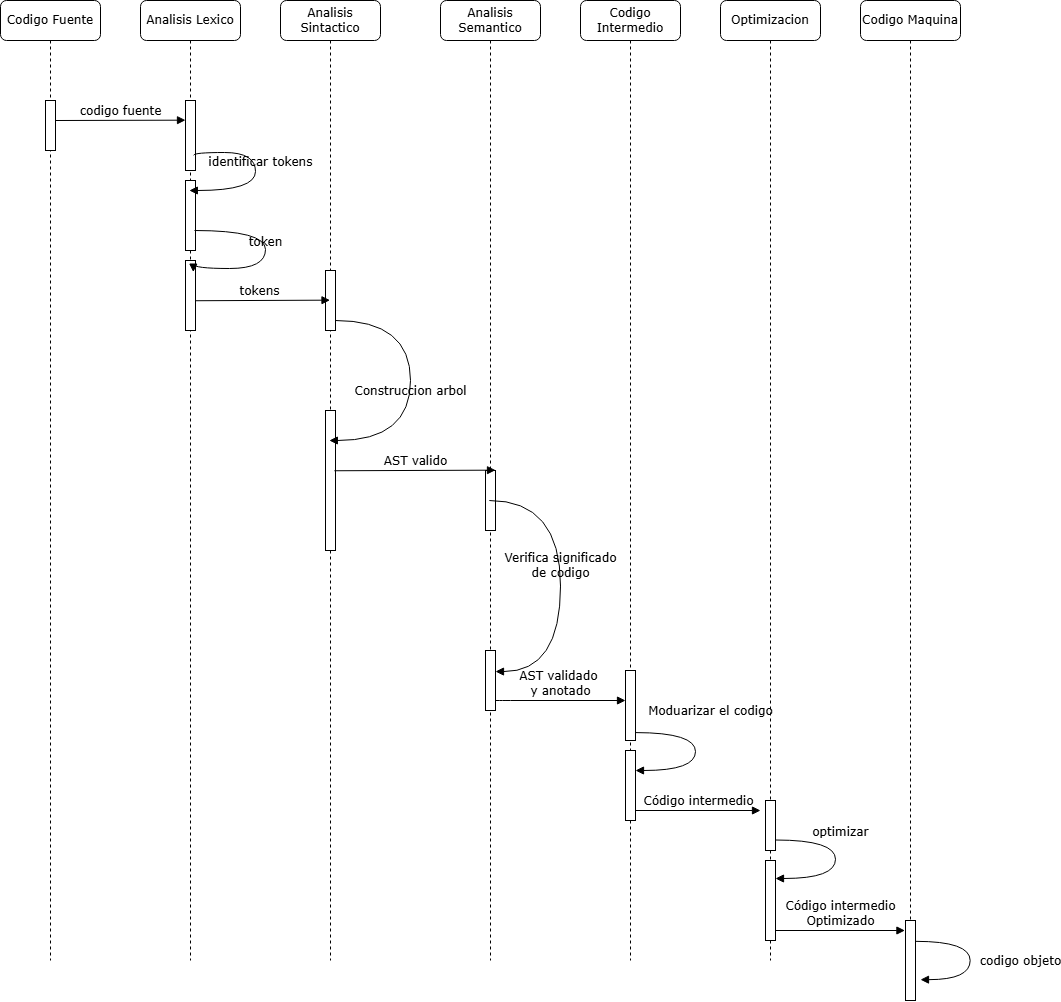

The diagram above was exported from draw.io. Its source (the exported page's mxGraphModel, read from the mxfile embedded in the PNG):
<mxGraphModel dx="1737" dy="937" grid="1" gridSize="10" guides="1" tooltips="1" connect="1" arrows="1" fold="1" page="1" pageScale="1" pageWidth="1100" pageHeight="850" background="none" math="0" shadow="0">
  <root>
    <mxCell id="0" />
    <mxCell id="1" parent="0" />
    <mxCell id="7baba1c4bc27f4b0-2" value="Analisis Sintactico" style="shape=umlLifeline;perimeter=lifelinePerimeter;whiteSpace=wrap;html=1;container=1;collapsible=0;recursiveResize=0;outlineConnect=0;rounded=1;shadow=0;comic=0;labelBackgroundColor=none;strokeWidth=1;fontFamily=Verdana;fontSize=12;align=center;" parent="1" vertex="1">
      <mxGeometry x="280" y="80" width="100" height="960" as="geometry" />
    </mxCell>
    <mxCell id="bapJ1pd1xHncRTVvt-k3-10" value="" style="html=1;points=[];perimeter=orthogonalPerimeter;rounded=0;shadow=0;comic=0;labelBackgroundColor=none;strokeWidth=1;fontFamily=Verdana;fontSize=12;align=center;" vertex="1" parent="7baba1c4bc27f4b0-2">
      <mxGeometry x="45" y="410" width="10" height="140" as="geometry" />
    </mxCell>
    <mxCell id="7baba1c4bc27f4b0-10" value="" style="html=1;points=[];perimeter=orthogonalPerimeter;rounded=0;shadow=0;comic=0;labelBackgroundColor=none;strokeWidth=1;fontFamily=Verdana;fontSize=12;align=center;" parent="7baba1c4bc27f4b0-2" vertex="1">
      <mxGeometry x="45" y="270" width="10" height="60" as="geometry" />
    </mxCell>
    <mxCell id="FtUk4EDuYtbRP0d7dHFH-4" value="Construccion arbol" style="html=1;verticalAlign=bottom;endArrow=block;labelBackgroundColor=none;fontFamily=Verdana;fontSize=12;elbow=vertical;edgeStyle=orthogonalEdgeStyle;curved=1;" edge="1" parent="7baba1c4bc27f4b0-2" source="7baba1c4bc27f4b0-10" target="7baba1c4bc27f4b0-2">
      <mxGeometry x="0.125" relative="1" as="geometry">
        <mxPoint x="70" y="346" as="sourcePoint" />
        <mxPoint x="55.003529411764646" y="436.0588235294117" as="targetPoint" />
        <Array as="points">
          <mxPoint x="130" y="320" />
          <mxPoint x="130" y="440" />
        </Array>
        <mxPoint as="offset" />
      </mxGeometry>
    </mxCell>
    <mxCell id="FRnh_JzgmsQavV0hP0rN-11" value="tokens" style="html=1;verticalAlign=bottom;endArrow=block;labelBackgroundColor=none;fontFamily=Verdana;fontSize=12;edgeStyle=elbowEdgeStyle;elbow=vertical;exitX=0.34;exitY=0.909;exitDx=0;exitDy=0;exitPerimeter=0;" edge="1" parent="7baba1c4bc27f4b0-2" target="7baba1c4bc27f4b0-2">
      <mxGeometry relative="1" as="geometry">
        <mxPoint x="-89.99999999999991" y="300.26" as="sourcePoint" />
        <mxPoint x="20" y="300" as="targetPoint" />
        <Array as="points" />
      </mxGeometry>
    </mxCell>
    <mxCell id="7baba1c4bc27f4b0-3" value="Analisis Semantico" style="shape=umlLifeline;perimeter=lifelinePerimeter;whiteSpace=wrap;html=1;container=1;collapsible=0;recursiveResize=0;outlineConnect=0;rounded=1;shadow=0;comic=0;labelBackgroundColor=none;strokeWidth=1;fontFamily=Verdana;fontSize=12;align=center;" parent="1" vertex="1">
      <mxGeometry x="440" y="80" width="100" height="960" as="geometry" />
    </mxCell>
    <mxCell id="FtUk4EDuYtbRP0d7dHFH-8" value="" style="html=1;points=[];perimeter=orthogonalPerimeter;rounded=0;shadow=0;comic=0;labelBackgroundColor=none;strokeWidth=1;fontFamily=Verdana;fontSize=12;align=center;" vertex="1" parent="7baba1c4bc27f4b0-3">
      <mxGeometry x="45" y="470" width="10" height="60" as="geometry" />
    </mxCell>
    <mxCell id="FtUk4EDuYtbRP0d7dHFH-12" value="" style="html=1;points=[];perimeter=orthogonalPerimeter;rounded=0;shadow=0;comic=0;labelBackgroundColor=none;strokeWidth=1;fontFamily=Verdana;fontSize=12;align=center;" vertex="1" parent="7baba1c4bc27f4b0-3">
      <mxGeometry x="45" y="650" width="10" height="60" as="geometry" />
    </mxCell>
    <mxCell id="7baba1c4bc27f4b0-4" value="Codigo Intermedio" style="shape=umlLifeline;perimeter=lifelinePerimeter;whiteSpace=wrap;html=1;container=1;collapsible=0;recursiveResize=0;outlineConnect=0;rounded=1;shadow=0;comic=0;labelBackgroundColor=none;strokeWidth=1;fontFamily=Verdana;fontSize=12;align=center;" parent="1" vertex="1">
      <mxGeometry x="580" y="80" width="100" height="960" as="geometry" />
    </mxCell>
    <mxCell id="7baba1c4bc27f4b0-22" value="" style="html=1;points=[];perimeter=orthogonalPerimeter;rounded=0;shadow=0;comic=0;labelBackgroundColor=none;strokeWidth=1;fontFamily=Verdana;fontSize=12;align=center;" parent="7baba1c4bc27f4b0-4" vertex="1">
      <mxGeometry x="45" y="670" width="10" height="70" as="geometry" />
    </mxCell>
    <mxCell id="7baba1c4bc27f4b0-17" value="AST validado&amp;nbsp;&lt;div&gt;y anotado&lt;/div&gt;" style="html=1;verticalAlign=bottom;endArrow=block;labelBackgroundColor=none;fontFamily=Verdana;fontSize=12;edgeStyle=elbowEdgeStyle;elbow=vertical;" parent="7baba1c4bc27f4b0-4" edge="1">
      <mxGeometry relative="1" as="geometry">
        <mxPoint x="-85" y="700" as="sourcePoint" />
        <Array as="points">
          <mxPoint x="-80" y="700" />
        </Array>
        <mxPoint x="45" y="700" as="targetPoint" />
      </mxGeometry>
    </mxCell>
    <mxCell id="FtUk4EDuYtbRP0d7dHFH-7" value="Verifica significado&lt;br&gt;de codigo" style="html=1;verticalAlign=bottom;endArrow=block;labelBackgroundColor=none;fontFamily=Verdana;fontSize=12;elbow=vertical;edgeStyle=orthogonalEdgeStyle;curved=1;" edge="1" parent="7baba1c4bc27f4b0-4" source="7baba1c4bc27f4b0-3">
      <mxGeometry relative="1" as="geometry">
        <mxPoint x="-84.0035294117647" y="580" as="sourcePoint" />
        <mxPoint x="-85" y="671.0588235294117" as="targetPoint" />
        <Array as="points">
          <mxPoint x="-20" y="500" />
          <mxPoint x="-20" y="671" />
        </Array>
      </mxGeometry>
    </mxCell>
    <mxCell id="bapJ1pd1xHncRTVvt-k3-14" value="" style="html=1;points=[];perimeter=orthogonalPerimeter;rounded=0;shadow=0;comic=0;labelBackgroundColor=none;strokeWidth=1;fontFamily=Verdana;fontSize=12;align=center;" vertex="1" parent="7baba1c4bc27f4b0-4">
      <mxGeometry x="45" y="750" width="10" height="70" as="geometry" />
    </mxCell>
    <mxCell id="7baba1c4bc27f4b0-39" value="Moduarizar el codigo" style="html=1;verticalAlign=bottom;endArrow=block;labelBackgroundColor=none;fontFamily=Verdana;fontSize=12;elbow=vertical;edgeStyle=orthogonalEdgeStyle;curved=1;exitX=1.015;exitY=0.887;exitPerimeter=0;exitDx=0;exitDy=0;" parent="7baba1c4bc27f4b0-4" edge="1" source="7baba1c4bc27f4b0-22">
      <mxGeometry x="-0.2334" y="19" relative="1" as="geometry">
        <mxPoint x="60.003333333333444" y="732" as="sourcePoint" />
        <mxPoint x="55" y="770" as="targetPoint" />
        <Array as="points">
          <mxPoint x="115" y="732" />
          <mxPoint x="115" y="770" />
        </Array>
        <mxPoint x="-4" y="-12" as="offset" />
      </mxGeometry>
    </mxCell>
    <mxCell id="7baba1c4bc27f4b0-5" value="Optimizacion" style="shape=umlLifeline;perimeter=lifelinePerimeter;whiteSpace=wrap;html=1;container=1;collapsible=0;recursiveResize=0;outlineConnect=0;rounded=1;shadow=0;comic=0;labelBackgroundColor=none;strokeWidth=1;fontFamily=Verdana;fontSize=12;align=center;" parent="1" vertex="1">
      <mxGeometry x="720" y="80" width="100" height="960" as="geometry" />
    </mxCell>
    <mxCell id="bapJ1pd1xHncRTVvt-k3-15" value="" style="html=1;points=[];perimeter=orthogonalPerimeter;rounded=0;shadow=0;comic=0;labelBackgroundColor=none;strokeWidth=1;fontFamily=Verdana;fontSize=12;align=center;" vertex="1" parent="7baba1c4bc27f4b0-5">
      <mxGeometry x="45" y="800" width="10" height="50" as="geometry" />
    </mxCell>
    <mxCell id="bapJ1pd1xHncRTVvt-k3-16" value="" style="html=1;points=[];perimeter=orthogonalPerimeter;rounded=0;shadow=0;comic=0;labelBackgroundColor=none;strokeWidth=1;fontFamily=Verdana;fontSize=12;align=center;" vertex="1" parent="7baba1c4bc27f4b0-5">
      <mxGeometry x="45" y="860" width="10" height="80" as="geometry" />
    </mxCell>
    <mxCell id="bapJ1pd1xHncRTVvt-k3-17" value="Código intermedio " style="html=1;verticalAlign=bottom;endArrow=block;labelBackgroundColor=none;fontFamily=Verdana;fontSize=12;edgeStyle=elbowEdgeStyle;elbow=vertical;" edge="1" parent="7baba1c4bc27f4b0-5">
      <mxGeometry relative="1" as="geometry">
        <mxPoint x="-85" y="810" as="sourcePoint" />
        <Array as="points">
          <mxPoint x="-85" y="810" />
        </Array>
        <mxPoint x="40" y="810" as="targetPoint" />
      </mxGeometry>
    </mxCell>
    <mxCell id="bapJ1pd1xHncRTVvt-k3-18" value="optimizar" style="html=1;verticalAlign=bottom;endArrow=block;labelBackgroundColor=none;fontFamily=Verdana;fontSize=12;elbow=vertical;edgeStyle=orthogonalEdgeStyle;curved=1;exitX=1;exitY=0.79;exitPerimeter=0;exitDx=0;exitDy=0;" edge="1" parent="7baba1c4bc27f4b0-5" source="bapJ1pd1xHncRTVvt-k3-15">
      <mxGeometry x="-0.2366" y="5" relative="1" as="geometry">
        <mxPoint x="60.003333333333444" y="840" as="sourcePoint" />
        <mxPoint x="55" y="878" as="targetPoint" />
        <Array as="points">
          <mxPoint x="115" y="839" />
          <mxPoint x="115" y="878" />
        </Array>
        <mxPoint y="1" as="offset" />
      </mxGeometry>
    </mxCell>
    <mxCell id="7baba1c4bc27f4b0-6" value="Codigo Maquina" style="shape=umlLifeline;perimeter=lifelinePerimeter;whiteSpace=wrap;html=1;container=1;collapsible=0;recursiveResize=0;outlineConnect=0;rounded=1;shadow=0;comic=0;labelBackgroundColor=none;strokeWidth=1;fontFamily=Verdana;fontSize=12;align=center;" parent="1" vertex="1">
      <mxGeometry x="860" y="80" width="100" height="1000" as="geometry" />
    </mxCell>
    <mxCell id="7baba1c4bc27f4b0-28" value="" style="html=1;points=[];perimeter=orthogonalPerimeter;rounded=0;shadow=0;comic=0;labelBackgroundColor=none;strokeWidth=1;fontFamily=Verdana;fontSize=12;align=center;" parent="7baba1c4bc27f4b0-6" vertex="1">
      <mxGeometry x="45" y="920" width="10" height="80" as="geometry" />
    </mxCell>
    <mxCell id="7baba1c4bc27f4b0-8" value="Analisis Lexico" style="shape=umlLifeline;perimeter=lifelinePerimeter;whiteSpace=wrap;html=1;container=1;collapsible=0;recursiveResize=0;outlineConnect=0;rounded=1;shadow=0;comic=0;labelBackgroundColor=none;strokeWidth=1;fontFamily=Verdana;fontSize=12;align=center;" parent="1" vertex="1">
      <mxGeometry x="140" y="80" width="100" height="960" as="geometry" />
    </mxCell>
    <mxCell id="7baba1c4bc27f4b0-9" value="" style="html=1;points=[];perimeter=orthogonalPerimeter;rounded=0;shadow=0;comic=0;labelBackgroundColor=none;strokeWidth=1;fontFamily=Verdana;fontSize=12;align=center;" parent="7baba1c4bc27f4b0-8" vertex="1">
      <mxGeometry x="45" y="100" width="10" height="70" as="geometry" />
    </mxCell>
    <mxCell id="FtUk4EDuYtbRP0d7dHFH-2" value="" style="html=1;points=[];perimeter=orthogonalPerimeter;rounded=0;shadow=0;comic=0;labelBackgroundColor=none;strokeWidth=1;fontFamily=Verdana;fontSize=12;align=center;" vertex="1" parent="7baba1c4bc27f4b0-8">
      <mxGeometry x="45" y="180" width="10" height="70" as="geometry" />
    </mxCell>
    <mxCell id="bapJ1pd1xHncRTVvt-k3-8" value="" style="html=1;points=[];perimeter=orthogonalPerimeter;rounded=0;shadow=0;comic=0;labelBackgroundColor=none;strokeWidth=1;fontFamily=Verdana;fontSize=12;align=center;" vertex="1" parent="7baba1c4bc27f4b0-8">
      <mxGeometry x="45" y="260" width="10" height="70" as="geometry" />
    </mxCell>
    <mxCell id="bapJ1pd1xHncRTVvt-k3-6" value="identificar tokens" style="html=1;verticalAlign=bottom;endArrow=block;labelBackgroundColor=none;fontFamily=Verdana;fontSize=12;elbow=vertical;edgeStyle=orthogonalEdgeStyle;curved=1;exitX=0.82;exitY=0.783;exitPerimeter=0;exitDx=0;exitDy=0;" edge="1" parent="7baba1c4bc27f4b0-8" source="7baba1c4bc27f4b0-9" target="7baba1c4bc27f4b0-8">
      <mxGeometry x="-0.0172" y="5" relative="1" as="geometry">
        <mxPoint x="60" y="152" as="sourcePoint" />
        <mxPoint x="65" y="190" as="targetPoint" />
        <Array as="points">
          <mxPoint x="53" y="152" />
          <mxPoint x="115" y="152" />
          <mxPoint x="115" y="190" />
        </Array>
        <mxPoint as="offset" />
      </mxGeometry>
    </mxCell>
    <mxCell id="FRnh_JzgmsQavV0hP0rN-1" value="Codigo Fuente" style="shape=umlLifeline;perimeter=lifelinePerimeter;whiteSpace=wrap;html=1;container=1;collapsible=0;recursiveResize=0;outlineConnect=0;rounded=1;shadow=0;comic=0;labelBackgroundColor=none;strokeWidth=1;fontFamily=Verdana;fontSize=12;align=center;" parent="1" vertex="1">
      <mxGeometry y="80" width="100" height="960" as="geometry" />
    </mxCell>
    <mxCell id="FRnh_JzgmsQavV0hP0rN-2" value="" style="html=1;points=[];perimeter=orthogonalPerimeter;rounded=0;shadow=0;comic=0;labelBackgroundColor=none;strokeWidth=1;fontFamily=Verdana;fontSize=12;align=center;" parent="FRnh_JzgmsQavV0hP0rN-1" vertex="1">
      <mxGeometry x="45" y="100" width="10" height="50" as="geometry" />
    </mxCell>
    <mxCell id="FtUk4EDuYtbRP0d7dHFH-1" value="codigo fuente" style="html=1;verticalAlign=bottom;endArrow=block;entryX=0;entryY=0;labelBackgroundColor=none;fontFamily=Verdana;fontSize=12;edgeStyle=elbowEdgeStyle;elbow=vertical;" edge="1" parent="1">
      <mxGeometry relative="1" as="geometry">
        <mxPoint x="55" y="200" as="sourcePoint" />
        <mxPoint x="185" y="200" as="targetPoint" />
      </mxGeometry>
    </mxCell>
    <mxCell id="bapJ1pd1xHncRTVvt-k3-9" value="token" style="html=1;verticalAlign=bottom;endArrow=block;labelBackgroundColor=none;fontFamily=Verdana;fontSize=12;elbow=vertical;edgeStyle=orthogonalEdgeStyle;curved=1;entryX=0.78;entryY=0.166;entryDx=0;entryDy=0;entryPerimeter=0;" edge="1" parent="1" target="bapJ1pd1xHncRTVvt-k3-8">
      <mxGeometry x="-0.0028" relative="1" as="geometry">
        <mxPoint x="194" y="310" as="sourcePoint" />
        <mxPoint x="200" y="348" as="targetPoint" />
        <Array as="points">
          <mxPoint x="265" y="310" />
          <mxPoint x="265" y="348" />
          <mxPoint x="193" y="348" />
        </Array>
        <mxPoint as="offset" />
      </mxGeometry>
    </mxCell>
    <mxCell id="7baba1c4bc27f4b0-14" value="AST valido" style="html=1;verticalAlign=bottom;endArrow=block;labelBackgroundColor=none;fontFamily=Verdana;fontSize=12;edgeStyle=elbowEdgeStyle;elbow=vertical;exitX=0.34;exitY=0.909;exitDx=0;exitDy=0;exitPerimeter=0;" parent="1" edge="1">
      <mxGeometry relative="1" as="geometry">
        <mxPoint x="333.9000000000001" y="550.26" as="sourcePoint" />
        <mxPoint x="495" y="550" as="targetPoint" />
      </mxGeometry>
    </mxCell>
    <mxCell id="FtUk4EDuYtbRP0d7dHFH-17" value="Código intermedio &lt;br&gt;Optimizado" style="html=1;verticalAlign=bottom;endArrow=block;labelBackgroundColor=none;fontFamily=Verdana;fontSize=12;edgeStyle=elbowEdgeStyle;elbow=vertical;entryX=-0.057;entryY=0.122;entryDx=0;entryDy=0;entryPerimeter=0;" edge="1" parent="1" target="7baba1c4bc27f4b0-28">
      <mxGeometry relative="1" as="geometry">
        <mxPoint x="775" y="1010" as="sourcePoint" />
        <Array as="points">
          <mxPoint x="775" y="1010" />
        </Array>
        <mxPoint x="900" y="1010" as="targetPoint" />
      </mxGeometry>
    </mxCell>
    <mxCell id="FRnh_JzgmsQavV0hP0rN-10" value="codigo objeto" style="html=1;verticalAlign=bottom;endArrow=block;labelBackgroundColor=none;fontFamily=Verdana;fontSize=12;elbow=vertical;edgeStyle=orthogonalEdgeStyle;curved=1;entryX=1;entryY=0.286;entryPerimeter=0;exitX=1.038;exitY=0.345;exitPerimeter=0;" edge="1" parent="1">
      <mxGeometry x="0.1751" y="50" relative="1" as="geometry">
        <mxPoint x="915.0033333333334" y="1020.83" as="sourcePoint" />
        <mxPoint x="920.0033333333334" y="1059.1633333333334" as="targetPoint" />
        <Array as="points">
          <mxPoint x="969.67" y="1020.83" />
          <mxPoint x="969.67" y="1058.83" />
        </Array>
        <mxPoint as="offset" />
      </mxGeometry>
    </mxCell>
  </root>
</mxGraphModel>